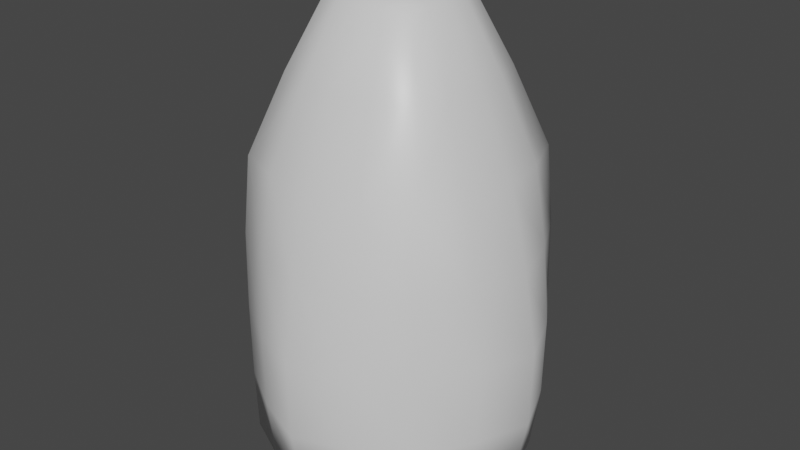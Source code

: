 # Source: Bullet.blend  (saved by Blender 2.90.8; exported with 4.5.12 LTS)
import bpy
from mathutils import Matrix  # noqa: F401  (used for matrix-valued properties, if any)

bpy.ops.wm.read_factory_settings(use_empty=True)
scene = bpy.context.scene
scene.name = 'Scene'

# ---- collections
col_collection = bpy.data.collections.new('Collection'); scene.collection.children.link(col_collection)

# ---- materials (node trees are filled in below, after node groups)
mat_material = bpy.data.materials.new('Material')
mat_material.alpha_threshold = 0.0
mat_material.use_transparent_shadow = False
mat_material.line_color = (0.0, 0.0, 0.0, 1.0)

# ---- material node trees
mat_material.use_nodes = True; mat_material.node_tree.nodes.clear()
_N = mat_material.node_tree.nodes; _L = mat_material.node_tree.links
n0 = _N.new('ShaderNodeOutputMaterial'); n0.name = 'Material Output'; n0.location = (300, 300)
n1 = _N.new('ShaderNodeBsdfPrincipled'); n1.name = 'Principled BSDF'; n1.location = (10, 300)
n1.distribution = 'GGX'
n1.subsurface_method = 'BURLEY'
n1.inputs[2].default_value = 0.4
n1.inputs[3].default_value = 1.45
n1.inputs[27].default_value = (0.0, 0.0, 0.0, 1.0)
n1.inputs[28].default_value = 1.0
_L.new(n1.outputs[0], n0.inputs[0])
n0.is_active_output = True

# ---- world
world_world = bpy.data.worlds.new('World'); scene.world = world_world
world_world.use_nodes = True; world_world.node_tree.nodes.clear()
_N = world_world.node_tree.nodes; _L = world_world.node_tree.links
n0 = _N.new('ShaderNodeOutputWorld'); n0.name = 'World Output'; n0.location = (300, 300)
n1 = _N.new('ShaderNodeBackground'); n1.name = 'Background'; n1.location = (10, 300)
n1.inputs[0].default_value = (0.05088, 0.05088, 0.05088, 1.0)
_L.new(n1.outputs[0], n0.inputs[0])
n0.is_active_output = True
world_world.color = (0.05088, 0.05088, 0.05088)
world_world.use_sun_shadow = False
world_world.sun_shadow_jitter_overblur = 0.0

# ---- meshes
me_cube = bpy.data.meshes.new('Cube')
me_cube.from_pydata([(0.0312, 0.0312, 0.07524), (0.03261, 0.03261, -0.02064), (0.0312, -0.0312, 0.07524), (0.03261, -0.03261, -0.02064), (-0.0312, 0.0312, 0.07524), (-0.03261, 0.03261, -0.02064), (-0.0312, -0.0312, 0.07524), (-0.03261, -0.03261, -0.02064), (0.0332, 0.0332, 0.02519), (-0.0332, -0.0332, 0.02519), (0.0332, -0.0332, 0.02519), (-0.0332, 0.0332, 0.02519), (-5.197e-11, 0.04523, -0.02168), (-5.197e-11, -0.0398, 0.07524), (-4.731e-11, -0.04523, -0.02168), (-5.663e-11, 0.0398, 0.07524), (-5.197e-11, 0.05015, 0.02519), (-5.197e-11, -0.05015, 0.02519), (-0.04523, 3.355e-11, -0.02168), (0.0398, 3.477e-11, 0.07524), (-0.0398, 4.075e-11, 0.07524), (0.04523, 3.477e-11, -0.02168), (0.05015, 3.477e-11, 0.02519), (-0.05015, 3.477e-11, 0.02519), (-4.731e-11, 3.477e-11, -0.02481), (-4.731e-11, -0.01723, 0.1228), (-0.01486, -0.01486, 0.1217), (0.01723, 7.754e-11, 0.1228), (0.01486, -0.01486, 0.1217), (-0.01723, 8.229e-11, 0.1228), (-0.01486, 0.01486, 0.1217), (-5.197e-11, 0.01723, 0.1228), (0.01486, 0.01486, 0.1217), (-4.731e-11, 8.229e-11, 0.1259), (-0.03961, -0.01756, -0.02168), (-0.01756, 0.03961, -0.02168), (0.0331, 0.0331, 0.0001902), (-0.03283, -0.03283, 0.05019), (0.0331, -0.0331, 0.0001902), (-0.0331, 0.0331, 0.0001902), (-0.01644, -0.0368, 0.07524), (0.0368, -0.01644, 0.07524), (0.01756, -0.03961, -0.02168), (-0.0368, 0.01644, 0.07524), (0.01644, 0.0368, 0.07524), (0.03961, 0.01756, -0.02168), (0.03283, 0.03283, 0.05019), (-0.0331, -0.0331, 0.0001902), (0.03283, -0.03283, 0.05019), (-0.03283, 0.03283, 0.05019), (0.01706, 0.04335, 0.02519), (0.04335, -0.01706, 0.02519), (-0.04335, 0.01706, 0.02519), (-0.01706, -0.04335, 0.02519), (0.01756, 0.03961, -0.02168), (0.01644, -0.0368, 0.07524), (-0.01756, -0.03961, -0.02168), (-0.01644, 0.0368, 0.07524), (-0.01706, 0.04335, 0.02519), (0.01706, -0.04335, 0.02519), (-4.731e-11, -0.04963, 0.0001902), (-4.731e-11, 0.04963, 0.0001902), (-4.731e-11, 0.04584, 0.05019), (-4.731e-11, -0.02408, -0.02481), (-4.731e-11, -0.04584, 0.05019), (0.02294, 0.02294, 0.1006), (-0.03961, 0.01756, -0.02168), (0.0368, 0.01644, 0.07524), (-0.0368, -0.01644, 0.07524), (0.03961, -0.01756, -0.02168), (0.04335, 0.01706, 0.02519), (-0.04335, -0.01706, 0.02519), (-4.731e-11, 0.02408, -0.02481), (-4.731e-11, 0.02868, 0.1006), (-4.731e-11, -0.02868, 0.1006), (-0.02408, 3.355e-11, -0.02481), (-0.04963, 3.355e-11, 0.0001902), (0.04963, 3.355e-11, 0.0001902), (0.04584, 3.355e-11, 0.05019), (0.02408, 3.355e-11, -0.02481), (-0.04584, 3.355e-11, 0.05019), (0.02294, -0.02294, 0.1006), (-0.00778, -0.01605, 0.1228), (0.01605, -0.00778, 0.1228), (-0.01605, 0.00778, 0.1228), (0.00778, 0.01605, 0.1228), (0.00778, -0.01605, 0.1228), (-0.00778, 0.01605, 0.1228), (-4.731e-11, -0.008393, 0.1259), (0.01605, 0.00778, 0.1228), (-0.01605, -0.00778, 0.1228), (-4.731e-11, 0.008393, 0.1259), (0.008393, 7.156e-11, 0.1259), (-0.008393, 7.156e-11, 0.1259), (-0.02294, -0.02294, 0.1006), (0.02868, 5.255e-11, 0.1006), (-0.02868, 5.255e-11, 0.1006), (-0.02294, 0.02294, 0.1006), (-0.01206, 0.02672, 0.1006), (-0.02672, -0.01206, 0.1006), (0.02672, -0.01206, 0.1006), (-0.02672, 0.01206, 0.1006), (-0.007821, 0.007821, 0.1259), (0.007821, 0.007821, 0.1259), (0.007821, -0.007821, 0.1259), (-0.007821, -0.007821, 0.1259), (0.01206, -0.02672, 0.1006), (-0.04082, -0.01706, 0.05019), (0.02107, 0.02107, -0.02481), (0.04082, 0.01706, 0.05019), (0.04298, 0.01706, 0.0001902), (-0.04298, -0.01706, 0.0001902), (-0.02107, 0.02107, -0.02481), (0.01206, 0.02672, 0.1006), (-0.01206, -0.02672, 0.1006), (0.01706, -0.04082, 0.05019), (-0.02107, -0.02107, -0.02481), (-0.01706, 0.04082, 0.05019), (-0.01706, 0.04298, 0.0001902), (0.01706, -0.04298, 0.0001902), (-0.01706, -0.04298, 0.0001902), (-0.04298, 0.01706, 0.0001902), (0.04298, -0.01706, 0.0001902), (0.01706, 0.04298, 0.0001902), (0.01706, 0.04082, 0.05019), (0.04082, -0.01706, 0.05019), (0.02107, -0.02107, -0.02481), (-0.04082, 0.01706, 0.05019), (-0.01706, -0.04082, 0.05019), (0.02672, 0.01206, 0.1006)], [], [(129, 65, 32, 89), (128, 40, 6, 37), (127, 43, 4, 49), (126, 69, 3, 42), (125, 41, 2, 48), (124, 44, 0, 46), (123, 50, 8, 36), (122, 51, 10, 38), (121, 52, 11, 39), (120, 53, 9, 47), (119, 59, 17, 60), (118, 58, 16, 61), (117, 57, 15, 62), (116, 63, 14, 56), (115, 55, 13, 64), (114, 74, 25, 82), (113, 73, 31, 85), (112, 72, 24, 75), (111, 71, 23, 76), (110, 70, 22, 77), (109, 67, 19, 78), (108, 45, 21, 79), (107, 68, 20, 80), (106, 81, 28, 86), (105, 90, 26, 82), (104, 88, 25, 86), (103, 91, 33, 92), (102, 84, 29, 93), (101, 96, 29, 84), (100, 95, 27, 83), (99, 94, 26, 90), (98, 97, 30, 87), (73, 98, 87, 31), (15, 57, 98, 73), (57, 4, 97, 98), (96, 99, 90, 29), (20, 68, 99, 96), (68, 6, 94, 99), (81, 100, 83, 28), (2, 41, 100, 81), (41, 19, 95, 100), (97, 101, 84, 30), (4, 43, 101, 97), (43, 20, 96, 101), (91, 102, 93, 33), (31, 87, 102, 91), (87, 30, 84, 102), (89, 103, 92, 27), (32, 85, 103, 89), (85, 31, 91, 103), (83, 104, 86, 28), (27, 92, 104, 83), (92, 33, 88, 104), (88, 105, 82, 25), (33, 93, 105, 88), (93, 29, 90, 105), (74, 106, 86, 25), (13, 55, 106, 74), (55, 2, 81, 106), (71, 107, 80, 23), (9, 37, 107, 71), (37, 6, 68, 107), (72, 108, 79, 24), (12, 54, 108, 72), (54, 1, 45, 108), (70, 109, 78, 22), (8, 46, 109, 70), (46, 0, 67, 109), (45, 110, 77, 21), (1, 36, 110, 45), (36, 8, 70, 110), (34, 111, 76, 18), (7, 47, 111, 34), (47, 9, 71, 111), (66, 112, 75, 18), (5, 35, 112, 66), (35, 12, 72, 112), (65, 113, 85, 32), (0, 44, 113, 65), (44, 15, 73, 113), (94, 114, 82, 26), (6, 40, 114, 94), (40, 13, 74, 114), (59, 115, 64, 17), (10, 48, 115, 59), (48, 2, 55, 115), (34, 116, 56, 7), (18, 75, 116, 34), (75, 24, 63, 116), (58, 117, 62, 16), (11, 49, 117, 58), (49, 4, 57, 117), (35, 118, 61, 12), (5, 39, 118, 35), (39, 11, 58, 118), (42, 119, 60, 14), (3, 38, 119, 42), (38, 10, 59, 119), (56, 120, 47, 7), (14, 60, 120, 56), (60, 17, 53, 120), (66, 121, 39, 5), (18, 76, 121, 66), (76, 23, 52, 121), (69, 122, 38, 3), (21, 77, 122, 69), (77, 22, 51, 122), (54, 123, 36, 1), (12, 61, 123, 54), (61, 16, 50, 123), (50, 124, 46, 8), (16, 62, 124, 50), (62, 15, 44, 124), (51, 125, 48, 10), (22, 78, 125, 51), (78, 19, 41, 125), (63, 126, 42, 14), (24, 79, 126, 63), (79, 21, 69, 126), (52, 127, 49, 11), (23, 80, 127, 52), (80, 20, 43, 127), (53, 128, 37, 9), (17, 64, 128, 53), (64, 13, 40, 128), (95, 129, 89, 27), (19, 67, 129, 95), (67, 0, 65, 129)])
me_cube.polygons.foreach_set('use_smooth', [True] * 128)
_uv = me_cube.uv_layers.new(name='UVMap')
_uv.uv.foreach_set('vector', [0.625, 0.5625, 0.625, 0.5, 0.625, 0.5, 0.625, 0.5625, 0.5625, 0.9375, 0.625, 0.9375, 0.625, 1.0, 0.5625, 1.0, 0.5625, 0.1875, 0.625, 0.1875, 0.625, 0.25, 0.5625, 0.25, 0.3125, 0.6875, 0.375, 0.6875, 0.375, 0.75, 0.3125, 0.75, 0.5625, 0.6875, 0.625, 0.6875, 0.625, 0.75, 0.5625, 0.75, 0.5625, 0.4375, 0.625, 0.4375, 0.625, 0.5, 0.5625, 0.5, 0.4375, 0.4375, 0.5, 0.4375, 0.5, 0.5, 0.4375, 0.5, 0.4375, 0.6875, 0.5, 0.6875, 0.5, 0.75, 0.4375, 0.75, 0.4375, 0.1875, 0.5, 0.1875, 0.5, 0.25, 0.4375, 0.25, 0.4375, 0.9375, 0.5, 0.9375, 0.5, 1.0, 0.4375, 1.0, 0.4375, 0.8125, 0.5, 0.8125, 0.5, 0.875, 0.4375, 0.875, 0.4375, 0.3125, 0.5, 0.3125, 0.5, 0.375, 0.4375, 0.375, 0.5625, 0.3125, 0.625, 0.3125, 0.625, 0.375, 0.5625, 0.375, 0.1875, 0.6875, 0.25, 0.6875, 0.25, 0.75, 0.1875, 0.75, 0.5625, 0.8125, 0.625, 0.8125, 0.625, 0.875, 0.5625, 0.875, 0.625, 0.9375, 0.625, 0.875, 0.625, 0.875, 0.625, 0.9375, 0.625, 0.4375, 0.625, 0.375, 0.625, 0.375, 0.625, 0.4375, 0.1875, 0.5625, 0.25, 0.5625, 0.25, 0.625, 0.1875, 0.625, 0.4375, 0.0625, 0.5, 0.0625, 0.5, 0.125, 0.4375, 0.125, 0.4375, 0.5625, 0.5, 0.5625, 0.5, 0.625, 0.4375, 0.625, 0.5625, 0.5625, 0.625, 0.5625, 0.625, 0.625, 0.5625, 0.625, 0.3125, 0.5625, 0.375, 0.5625, 0.375, 0.625, 0.3125, 0.625, 0.5625, 0.0625, 0.625, 0.0625, 0.625, 0.125, 0.5625, 0.125, 0.625, 0.8125, 0.625, 0.75, 0.625, 0.75, 0.625, 0.8125, 0.8125, 0.6875, 0.875, 0.6875, 0.875, 0.75, 0.8125, 0.75, 0.6875, 0.6875, 0.75, 0.6875, 0.75, 0.75, 0.6875, 0.75, 0.6875, 0.5625, 0.75, 0.5625, 0.75, 0.625, 0.6875, 0.625, 0.8125, 0.5625, 0.875, 0.5625, 0.875, 0.625, 0.8125, 0.625, 0.625, 0.1875, 0.625, 0.125, 0.625, 0.125, 0.625, 0.1875, 0.625, 0.6875, 0.625, 0.625, 0.625, 0.625, 0.625, 0.6875, 0.625, 0.0625, 0.625, 0.0, 0.625, 0.0, 0.625, 0.0625, 0.625, 0.3125, 0.625, 0.25, 0.625, 0.25, 0.625, 0.3125, 0.625, 0.375, 0.625, 0.3125, 0.625, 0.3125, 0.625, 0.375, 0.625, 0.375, 0.625, 0.3125, 0.625, 0.3125, 0.625, 0.375, 0.625, 0.3125, 0.625, 0.25, 0.625, 0.25, 0.625, 0.3125, 0.625, 0.125, 0.625, 0.0625, 0.625, 0.0625, 0.625, 0.125, 0.625, 0.125, 0.625, 0.0625, 0.625, 0.0625, 0.625, 0.125, 0.625, 0.0625, 0.625, 0.0, 0.625, 0.0, 0.625, 0.0625, 0.625, 0.75, 0.625, 0.6875, 0.625, 0.6875, 0.625, 0.75, 0.625, 0.75, 0.625, 0.6875, 0.625, 0.6875, 0.625, 0.75, 0.625, 0.6875, 0.625, 0.625, 0.625, 0.625, 0.625, 0.6875, 0.625, 0.25, 0.625, 0.1875, 0.625, 0.1875, 0.625, 0.25, 0.625, 0.25, 0.625, 0.1875, 0.625, 0.1875, 0.625, 0.25, 0.625, 0.1875, 0.625, 0.125, 0.625, 0.125, 0.625, 0.1875, 0.75, 0.5625, 0.8125, 0.5625, 0.8125, 0.625, 0.75, 0.625, 0.75, 0.5, 0.8125, 0.5, 0.8125, 0.5625, 0.75, 0.5625, 0.8125, 0.5, 0.875, 0.5, 0.875, 0.5625, 0.8125, 0.5625, 0.625, 0.5625, 0.6875, 0.5625, 0.6875, 0.625, 0.625, 0.625, 0.625, 0.5, 0.6875, 0.5, 0.6875, 0.5625, 0.625, 0.5625, 0.6875, 0.5, 0.75, 0.5, 0.75, 0.5625, 0.6875, 0.5625, 0.625, 0.6875, 0.6875, 0.6875, 0.6875, 0.75, 0.625, 0.75, 0.625, 0.625, 0.6875, 0.625, 0.6875, 0.6875, 0.625, 0.6875, 0.6875, 0.625, 0.75, 0.625, 0.75, 0.6875, 0.6875, 0.6875, 0.75, 0.6875, 0.8125, 0.6875, 0.8125, 0.75, 0.75, 0.75, 0.75, 0.625, 0.8125, 0.625, 0.8125, 0.6875, 0.75, 0.6875, 0.8125, 0.625, 0.875, 0.625, 0.875, 0.6875, 0.8125, 0.6875, 0.625, 0.875, 0.625, 0.8125, 0.625, 0.8125, 0.625, 0.875, 0.625, 0.875, 0.625, 0.8125, 0.625, 0.8125, 0.625, 0.875, 0.625, 0.8125, 0.625, 0.75, 0.625, 0.75, 0.625, 0.8125, 0.5, 0.0625, 0.5625, 0.0625, 0.5625, 0.125, 0.5, 0.125, 0.5, 0.0, 0.5625, 0.0, 0.5625, 0.0625, 0.5, 0.0625, 0.5625, 0.0, 0.625, 0.0, 0.625, 0.0625, 0.5625, 0.0625, 0.25, 0.5625, 0.3125, 0.5625, 0.3125, 0.625, 0.25, 0.625, 0.25, 0.5, 0.3125, 0.5, 0.3125, 0.5625, 0.25, 0.5625, 0.3125, 0.5, 0.375, 0.5, 0.375, 0.5625, 0.3125, 0.5625, 0.5, 0.5625, 0.5625, 0.5625, 0.5625, 0.625, 0.5, 0.625, 0.5, 0.5, 0.5625, 0.5, 0.5625, 0.5625, 0.5, 0.5625, 0.5625, 0.5, 0.625, 0.5, 0.625, 0.5625, 0.5625, 0.5625, 0.375, 0.5625, 0.4375, 0.5625, 0.4375, 0.625, 0.375, 0.625, 0.375, 0.5, 0.4375, 0.5, 0.4375, 0.5625, 0.375, 0.5625, 0.4375, 0.5, 0.5, 0.5, 0.5, 0.5625, 0.4375, 0.5625, 0.375, 0.0625, 0.4375, 0.0625, 0.4375, 0.125, 0.375, 0.125, 0.375, 0.0, 0.4375, 0.0, 0.4375, 0.0625, 0.375, 0.0625, 0.4375, 0.0, 0.5, 0.0, 0.5, 0.0625, 0.4375, 0.0625, 0.125, 0.5625, 0.1875, 0.5625, 0.1875, 0.625, 0.125, 0.625, 0.125, 0.5, 0.1875, 0.5, 0.1875, 0.5625, 0.125, 0.5625, 0.1875, 0.5, 0.25, 0.5, 0.25, 0.5625, 0.1875, 0.5625, 0.625, 0.5, 0.625, 0.4375, 0.625, 0.4375, 0.625, 0.5, 0.625, 0.5, 0.625, 0.4375, 0.625, 0.4375, 0.625, 0.5, 0.625, 0.4375, 0.625, 0.375, 0.625, 0.375, 0.625, 0.4375, 0.625, 1.0, 0.625, 0.9375, 0.625, 0.9375, 0.625, 1.0, 0.625, 1.0, 0.625, 0.9375, 0.625, 0.9375, 0.625, 1.0, 0.625, 0.9375, 0.625, 0.875, 0.625, 0.875, 0.625, 0.9375, 0.5, 0.8125, 0.5625, 0.8125, 0.5625, 0.875, 0.5, 0.875, 0.5, 0.75, 0.5625, 0.75, 0.5625, 0.8125, 0.5, 0.8125, 0.5625, 0.75, 0.625, 0.75, 0.625, 0.8125, 0.5625, 0.8125, 0.125, 0.6875, 0.1875, 0.6875, 0.1875, 0.75, 0.125, 0.75, 0.125, 0.625, 0.1875, 0.625, 0.1875, 0.6875, 0.125, 0.6875, 0.1875, 0.625, 0.25, 0.625, 0.25, 0.6875, 0.1875, 0.6875, 0.5, 0.3125, 0.5625, 0.3125, 0.5625, 0.375, 0.5, 0.375, 0.5, 0.25, 0.5625, 0.25, 0.5625, 0.3125, 0.5, 0.3125, 0.5625, 0.25, 0.625, 0.25, 0.625, 0.3125, 0.5625, 0.3125, 0.375, 0.3125, 0.4375, 0.3125, 0.4375, 0.375, 0.375, 0.375, 0.375, 0.25, 0.4375, 0.25, 0.4375, 0.3125, 0.375, 0.3125, 0.4375, 0.25, 0.5, 0.25, 0.5, 0.3125, 0.4375, 0.3125, 0.375, 0.8125, 0.4375, 0.8125, 0.4375, 0.875, 0.375, 0.875, 0.375, 0.75, 0.4375, 0.75, 0.4375, 0.8125, 0.375, 0.8125, 0.4375, 0.75, 0.5, 0.75, 0.5, 0.8125, 0.4375, 0.8125, 0.375, 0.9375, 0.4375, 0.9375, 0.4375, 1.0, 0.375, 1.0, 0.375, 0.875, 0.4375, 0.875, 0.4375, 0.9375, 0.375, 0.9375, 0.4375, 0.875, 0.5, 0.875, 0.5, 0.9375, 0.4375, 0.9375, 0.375, 0.1875, 0.4375, 0.1875, 0.4375, 0.25, 0.375, 0.25, 0.375, 0.125, 0.4375, 0.125, 0.4375, 0.1875, 0.375, 0.1875, 0.4375, 0.125, 0.5, 0.125, 0.5, 0.1875, 0.4375, 0.1875, 0.375, 0.6875, 0.4375, 0.6875, 0.4375, 0.75, 0.375, 0.75, 0.375, 0.625, 0.4375, 0.625, 0.4375, 0.6875, 0.375, 0.6875, 0.4375, 0.625, 0.5, 0.625, 0.5, 0.6875, 0.4375, 0.6875, 0.375, 0.4375, 0.4375, 0.4375, 0.4375, 0.5, 0.375, 0.5, 0.375, 0.375, 0.4375, 0.375, 0.4375, 0.4375, 0.375, 0.4375, 0.4375, 0.375, 0.5, 0.375, 0.5, 0.4375, 0.4375, 0.4375, 0.5, 0.4375, 0.5625, 0.4375, 0.5625, 0.5, 0.5, 0.5, 0.5, 0.375, 0.5625, 0.375, 0.5625, 0.4375, 0.5, 0.4375, 0.5625, 0.375, 0.625, 0.375, 0.625, 0.4375, 0.5625, 0.4375, 0.5, 0.6875, 0.5625, 0.6875, 0.5625, 0.75, 0.5, 0.75, 0.5, 0.625, 0.5625, 0.625, 0.5625, 0.6875, 0.5, 0.6875, 0.5625, 0.625, 0.625, 0.625, 0.625, 0.6875, 0.5625, 0.6875, 0.25, 0.6875, 0.3125, 0.6875, 0.3125, 0.75, 0.25, 0.75, 0.25, 0.625, 0.3125, 0.625, 0.3125, 0.6875, 0.25, 0.6875, 0.3125, 0.625, 0.375, 0.625, 0.375, 0.6875, 0.3125, 0.6875, 0.5, 0.1875, 0.5625, 0.1875, 0.5625, 0.25, 0.5, 0.25, 0.5, 0.125, 0.5625, 0.125, 0.5625, 0.1875, 0.5, 0.1875, 0.5625, 0.125, 0.625, 0.125, 0.625, 0.1875, 0.5625, 0.1875, 0.5, 0.9375, 0.5625, 0.9375, 0.5625, 1.0, 0.5, 1.0, 0.5, 0.875, 0.5625, 0.875, 0.5625, 0.9375, 0.5, 0.9375, 0.5625, 0.875, 0.625, 0.875, 0.625, 0.9375, 0.5625, 0.9375, 0.625, 0.625, 0.625, 0.5625, 0.625, 0.5625, 0.625, 0.625, 0.625, 0.625, 0.625, 0.5625, 0.625, 0.5625, 0.625, 0.625, 0.625, 0.5625, 0.625, 0.5, 0.625, 0.5, 0.625, 0.5625])
me_cube.materials.append(mat_material)
me_cube.use_remesh_preserve_volume = False
me_cube.use_remesh_preserve_attributes = False
me_cube.use_mirror_vertex_groups = False
me_cube.update()

# ---- objects
ob_cube = bpy.data.objects.new('Cube', me_cube)

# ---- transforms, parenting, visibility, modifiers, constraints
ob_cube.location = (0.0, 0.0, 0.0)
ob_cube.lock_rotations_4d = False
ob_cube.empty_display_type = 'ARROWS'
ob_cube.lineart.crease_threshold = 0.0

# ---- collection membership
col_collection.objects.link(ob_cube)

# ---- scene / render settings (as saved in the file)
scene.frame_start = 1; scene.frame_end = 250; scene.frame_set(1)
scene.render.engine = 'BLENDER_EEVEE_NEXT'
scene.cycles.use_denoising = False
scene.cycles.samples = 128
scene.cycles.sampling_pattern = 'TABULATED_SOBOL'
scene.cycles.use_adaptive_sampling = False
scene.cycles.use_light_tree = False
scene.view_settings.view_transform = 'Filmic'
bpy.context.view_layer.update()

# ---- added for rendering (the .blend has no active camera and no usable light): camera, sun
cam_auto = bpy.data.cameras.new('AutoCamera')
cam_auto.lens = 50.0
cam_auto.sensor_width = 36.0
cam_auto.clip_end = 1000.0
ob_auto_camera = bpy.data.objects.new('AutoCamera', cam_auto)
scene.collection.objects.link(ob_auto_camera)
ob_auto_camera.location = (0.191507, -0.229808, 0.203771)
ob_auto_camera.rotation_euler = (1.09748, -7.21219e-08, 0.694738)
scene.camera = ob_auto_camera
light_auto_sun = bpy.data.lights.new('AutoSun', 'SUN')
light_auto_sun.energy = 3.0
light_auto_sun.angle = 0.0523599
ob_auto_sun = bpy.data.objects.new('AutoSun', light_auto_sun)
scene.collection.objects.link(ob_auto_sun)
ob_auto_sun.rotation_euler = (0.872665, 0.174533, 0.523599)
bpy.context.view_layer.update()
